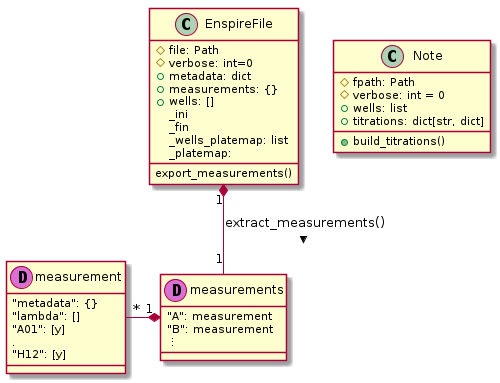

The diagram above was rendered by PlantUML. Its source (embedded in the PNG):
@startuml
class EnspireFile {
 #file: Path
 #verbose: int=0
 +metadata: dict
 +measurements: {}
 +wells: []
 _ini
 _fin
 _wells_platemap: list
 _platemap:
 export_measurements()
}


class Note {
    #fpath: Path
    #verbose: int = 0
    +wells: list
    +titrations: dict[str, dict]
    +build_titrations()
}

EnspireFile "1" *-- "1" measurements : > extract_measurements()
measurement "*" -* "1" measurements

class measurements << (D,orchid) >> {
    "A": measurement
    "B": measurement
    ⋮
}

class measurement << (D,orchid) >> {
    "metadata": {}
    "lambda": []
    "A01": [y]
    .
    "H12": [y]
}

@enduml